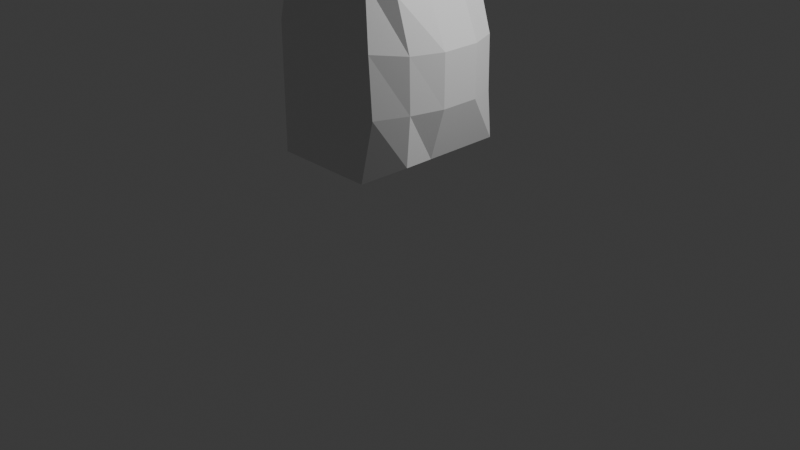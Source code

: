 # Source: model2.blend  (saved by Blender 5.1.30; exported with 4.5.12 LTS)
import bpy
from mathutils import Matrix  # noqa: F401  (used for matrix-valued properties, if any)

bpy.ops.wm.read_factory_settings(use_empty=True)
scene = bpy.context.scene
scene.name = 'Scene'

# ---- collections
col_collection = bpy.data.collections.new('Collection'); scene.collection.children.link(col_collection)

# ---- materials (node trees are filled in below, after node groups)
mat_material = bpy.data.materials.new('Material')
mat_material.alpha_threshold = 0.0
mat_material.use_backface_culling_lightprobe_volume = False
mat_material.roughness = 0.5
mat_material.line_color = (0.0, 0.0, 0.0, 1.0)

# ---- material node trees
mat_material.use_nodes = True; mat_material.node_tree.nodes.clear()
_N = mat_material.node_tree.nodes; _L = mat_material.node_tree.links
n0 = _N.new('ShaderNodeOutputMaterial'); n0.name = 'Material Output'; n0.location = (200, 100)
n1 = _N.new('ShaderNodeBsdfPrincipled'); n1.name = 'Principled BSDF'; n1.location = (-200, 100)
_L.new(n1.outputs[0], n0.inputs[0])
n0.is_active_output = True

# ---- world
world_world = bpy.data.worlds.new('World'); scene.world = world_world
world_world.use_nodes = True; world_world.node_tree.nodes.clear()
_N = world_world.node_tree.nodes; _L = world_world.node_tree.links
n0 = _N.new('ShaderNodeOutputWorld'); n0.name = 'World Output'; n0.location = (200, 100)
n1 = _N.new('ShaderNodeBackground'); n1.name = 'Background'; n1.location = (-200, 100)
n1.inputs[0].default_value = (0.05088, 0.05088, 0.05088, 1.0)
_L.new(n1.outputs[0], n0.inputs[0])
n0.is_active_output = True
world_world.color = (0.05088, 0.05088, 0.05088)
world_world.sun_shadow_jitter_overblur = 0.0

# ---- cameras
cam_camera = bpy.data.cameras.new('Camera')
cam_camera.clip_end = 100.0
cam_camera.ortho_scale = 7.314

# ---- lights
light_light = bpy.data.lights.new('Light', 'POINT')
light_light.energy = 1000.0
light_light.shadow_soft_size = 0.1

# ---- meshes
me_cube = bpy.data.meshes.new('Cube')
me_cube.from_pydata([(0.5137, 0.5143, 2.474), (0.6437, 0.6056, 0.9118), (0.5137, -0.5084, 2.474), (0.6437, -0.5084, 0.9118), (-0.8046, 0.6329, 2.645), (-0.8046, 0.7575, 0.7113), (-0.8046, -0.6329, 2.645), (-0.8046, -0.7575, 0.7113), (0.2969, 0.7575, 0.7113), (0.2426, -0.6329, 2.583), (0.2969, -0.7575, 0.7113), (0.2426, 0.6329, 2.583), (0.673, 0.5143, 1.973), (0.6841, 0.5143, 1.426), (-0.8046, -0.7575, 1.378), (-0.8046, -0.7575, 2.045), (0.673, -0.5084, 1.973), (0.6841, -0.5084, 1.426), (-0.8046, 0.7575, 2.045), (-0.8046, 0.7575, 1.378), (0.4143, 0.7575, 1.984), (0.4578, 0.7575, 1.378), (0.4143, -0.7575, 1.984), (0.4578, -0.7575, 1.378), (-0.8046, 0.2525, 0.7113), (-0.8046, -0.2525, 0.7113), (0.5055, 0.2019, 2.663), (0.5055, -0.2019, 2.663), (-0.8046, -0.2525, 2.877), (-0.8046, 0.2525, 2.877), (0.6437, -0.2019, 0.9118), (0.6437, 0.2019, 0.9118), (0.2969, 0.2525, 0.7113), (0.2969, -0.2525, 0.7113), (0.1669, 0.2525, 2.81), (0.1669, -0.2525, 2.81), (0.8046, 0.2019, 1.445), (0.8046, -0.2019, 1.445), (0.8046, 0.2019, 1.978), (0.8046, -0.2019, 1.978), (-0.8046, -0.2525, 1.378), (-0.8046, 0.2525, 1.378), (-0.8046, -0.2525, 2.045), (-0.8046, 0.2525, 2.045), (-0.1734, 0.6426, 0.7113), (-0.1734, -0.6329, 2.645), (-0.1734, -0.7575, 0.7113), (-0.1734, 0.6329, 2.645), (-0.1734, 0.7575, 1.378), (-0.1734, 0.7575, 2.045), (-0.1734, -0.7575, 1.378), (-0.1734, -0.7575, 2.045), (-0.1734, 0.2525, 0.7113), (-0.1734, -0.2525, 0.7113), (-0.1734, 0.2525, 2.877), (-0.1734, -0.2525, 2.877)], [], [(55, 28, 6, 45), (51, 45, 6, 15), (43, 29, 4, 18), (33, 30, 3, 10), (39, 27, 2, 16), (20, 11, 0, 12), (49, 47, 11, 20), (53, 33, 10, 46), (16, 2, 9, 22), (27, 35, 9, 2), (3, 17, 23, 10), (17, 16, 22, 23), (44, 48, 21, 8), (48, 49, 20, 21), (8, 21, 13, 1), (21, 20, 12, 13), (30, 37, 17, 3), (37, 39, 16, 17), (24, 41, 19, 5), (41, 43, 18, 19), (46, 50, 14, 7), (50, 51, 15, 14), (14, 15, 42, 40), (40, 42, 43, 41), (7, 14, 40, 25), (25, 40, 41, 24), (13, 12, 38, 36), (36, 38, 39, 37), (1, 13, 36, 31), (31, 36, 37, 30), (0, 11, 34, 26), (26, 34, 35, 27), (44, 8, 32, 52), (52, 32, 33, 53), (12, 0, 26, 38), (38, 26, 27, 39), (8, 1, 31, 32), (32, 31, 30, 33), (15, 6, 28, 42), (42, 28, 29, 43), (47, 4, 29, 54), (54, 29, 28, 55), (34, 54, 55, 35), (11, 47, 54, 34), (24, 52, 53, 25), (5, 44, 52, 24), (23, 22, 51, 50), (10, 23, 50, 46), (19, 18, 49, 48), (5, 19, 48, 44), (25, 53, 46, 7), (18, 4, 47, 49), (22, 9, 45, 51), (35, 55, 45, 9)])
_uv = me_cube.uv_layers.new(name='UVMap')
_uv.uv.foreach_set('vector', [0.8125, 0.6667, 0.875, 0.6667, 0.875, 0.75, 0.8125, 0.75, 0.5417, 0.9375, 0.625, 0.9375, 0.625, 1.0, 0.5417, 1.0, 0.5417, 0.1667, 0.625, 0.1667, 0.625, 0.25, 0.5417, 0.25, 0.25, 0.6667, 0.375, 0.6667, 0.375, 0.75, 0.25, 0.75, 0.5417, 0.6667, 0.625, 0.6667, 0.625, 0.75, 0.5417, 0.75, 0.5417, 0.375, 0.625, 0.375, 0.625, 0.5, 0.5417, 0.5, 0.5417, 0.3125, 0.625, 0.3125, 0.625, 0.375, 0.5417, 0.375, 0.1875, 0.6667, 0.25, 0.6667, 0.25, 0.75, 0.1875, 0.75, 0.5417, 0.75, 0.625, 0.75, 0.625, 0.875, 0.5417, 0.875, 0.625, 0.6667, 0.75, 0.6667, 0.75, 0.75, 0.625, 0.75, 0.375, 0.75, 0.4583, 0.75, 0.4583, 0.875, 0.375, 0.875, 0.4583, 0.75, 0.5417, 0.75, 0.5417, 0.875, 0.4583, 0.875, 0.375, 0.3125, 0.4583, 0.3125, 0.4583, 0.375, 0.375, 0.375, 0.4583, 0.3125, 0.5417, 0.3125, 0.5417, 0.375, 0.4583, 0.375, 0.375, 0.375, 0.4583, 0.375, 0.4583, 0.5, 0.375, 0.5, 0.4583, 0.375, 0.5417, 0.375, 0.5417, 0.5, 0.4583, 0.5, 0.375, 0.6667, 0.4583, 0.6667, 0.4583, 0.75, 0.375, 0.75, 0.4583, 0.6667, 0.5417, 0.6667, 0.5417, 0.75, 0.4583, 0.75, 0.375, 0.1667, 0.4583, 0.1667, 0.4583, 0.25, 0.375, 0.25, 0.4583, 0.1667, 0.5417, 0.1667, 0.5417, 0.25, 0.4583, 0.25, 0.375, 0.9375, 0.4583, 0.9375, 0.4583, 1.0, 0.375, 1.0, 0.4583, 0.9375, 0.5417, 0.9375, 0.5417, 1.0, 0.4583, 1.0, 0.4583, 0.0, 0.5417, 0.0, 0.5417, 0.08333, 0.4583, 0.08333, 0.4583, 0.08333, 0.5417, 0.08333, 0.5417, 0.1667, 0.4583, 0.1667, 0.375, 0.0, 0.4583, 0.0, 0.4583, 0.08333, 0.375, 0.08333, 0.375, 0.08333, 0.4583, 0.08333, 0.4583, 0.1667, 0.375, 0.1667, 0.4583, 0.5, 0.5417, 0.5, 0.5417, 0.5833, 0.4583, 0.5833, 0.4583, 0.5833, 0.5417, 0.5833, 0.5417, 0.6667, 0.4583, 0.6667, 0.375, 0.5, 0.4583, 0.5, 0.4583, 0.5833, 0.375, 0.5833, 0.375, 0.5833, 0.4583, 0.5833, 0.4583, 0.6667, 0.375, 0.6667, 0.625, 0.5, 0.75, 0.5, 0.75, 0.5833, 0.625, 0.5833, 0.625, 0.5833, 0.75, 0.5833, 0.75, 0.6667, 0.625, 0.6667, 0.1875, 0.5, 0.25, 0.5, 0.25, 0.5833, 0.1875, 0.5833, 0.1875, 0.5833, 0.25, 0.5833, 0.25, 0.6667, 0.1875, 0.6667, 0.5417, 0.5, 0.625, 0.5, 0.625, 0.5833, 0.5417, 0.5833, 0.5417, 0.5833, 0.625, 0.5833, 0.625, 0.6667, 0.5417, 0.6667, 0.25, 0.5, 0.375, 0.5, 0.375, 0.5833, 0.25, 0.5833, 0.25, 0.5833, 0.375, 0.5833, 0.375, 0.6667, 0.25, 0.6667, 0.5417, 0.0, 0.625, 0.0, 0.625, 0.08333, 0.5417, 0.08333, 0.5417, 0.08333, 0.625, 0.08333, 0.625, 0.1667, 0.5417, 0.1667, 0.8125, 0.5, 0.875, 0.5, 0.875, 0.5833, 0.8125, 0.5833, 0.8125, 0.5833, 0.875, 0.5833, 0.875, 0.6667, 0.8125, 0.6667, 0.75, 0.5833, 0.8125, 0.5833, 0.8125, 0.6667, 0.75, 0.6667, 0.75, 0.5, 0.8125, 0.5, 0.8125, 0.5833, 0.75, 0.5833, 0.125, 0.5833, 0.1875, 0.5833, 0.1875, 0.6667, 0.125, 0.6667, 0.125, 0.5, 0.1875, 0.5, 0.1875, 0.5833, 0.125, 0.5833, 0.4583, 0.875, 0.5417, 0.875, 0.5417, 0.9375, 0.4583, 0.9375, 0.375, 0.875, 0.4583, 0.875, 0.4583, 0.9375, 0.375, 0.9375, 0.4583, 0.25, 0.5417, 0.25, 0.5417, 0.3125, 0.4583, 0.3125, 0.375, 0.25, 0.4583, 0.25, 0.4583, 0.3125, 0.375, 0.3125, 0.125, 0.6667, 0.1875, 0.6667, 0.1875, 0.75, 0.125, 0.75, 0.5417, 0.25, 0.625, 0.25, 0.625, 0.3125, 0.5417, 0.3125, 0.5417, 0.875, 0.625, 0.875, 0.625, 0.9375, 0.5417, 0.9375, 0.75, 0.6667, 0.8125, 0.6667, 0.8125, 0.75, 0.75, 0.75])
me_cube.materials.append(mat_material)
me_cube.use_mirror_vertex_groups = False
me_cube.update()

# ---- objects
ob_cube = bpy.data.objects.new('Cube', me_cube)
ob_light = bpy.data.objects.new('Light', light_light)
ob_camera = bpy.data.objects.new('Camera', cam_camera)

# ---- transforms, parenting, visibility, modifiers, constraints
ob_cube.location = (0.0, 0.0, 0.0)
ob_cube.lock_rotations_4d = False
ob_cube.empty_display_type = 'ARROWS'
ob_cube.lineart.crease_threshold = 0.0
ob_light.location = (4.076, 1.005, 5.904)
ob_light.rotation_euler = (0.6503, 0.05522, 1.866)
ob_light.lock_rotations_4d = False
ob_light.empty_display_type = 'ARROWS'
ob_light.color = (0.0, 0.0, 0.0, 0.0)
ob_light.lineart.crease_threshold = 0.0
ob_camera.location = (7.359, -6.926, 4.958)
ob_camera.rotation_euler = (1.109, 0.0, 0.8149)
ob_camera.lock_rotations_4d = False
ob_camera.empty_display_type = 'ARROWS'
ob_camera.color = (0.0, 0.0, 0.0, 0.0)
ob_camera.display_type = 'WIRE'
ob_camera.lineart.crease_threshold = 0.0

# ---- collection membership
col_collection.objects.link(ob_cube)
col_collection.objects.link(ob_light)
col_collection.objects.link(ob_camera)

# ---- scene / render settings (as saved in the file)
scene.camera = ob_camera
scene.frame_start = 1; scene.frame_end = 250; scene.frame_set(1)
scene.render.engine = 'BLENDER_EEVEE_NEXT'
scene.render.bake_bias = 0.0
scene.render.bake_samples = 0
scene.cycles.sampling_pattern = 'TABULATED_SOBOL'
scene.eevee.use_volume_custom_range = False
bpy.context.view_layer.update()
